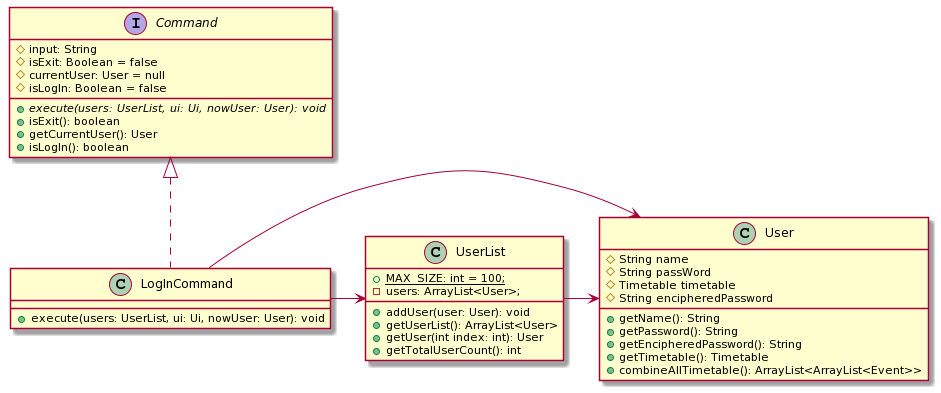

The diagram above was rendered by PlantUML. Its source (embedded in the PNG):
@startuml
interface Command {
  # input: String
  # isExit: Boolean = false
  # currentUser: User = null
  # isLogIn: Boolean = false

  + {abstract} execute(users: UserList, ui: Ui, nowUser: User): void
  + isExit(): boolean
  + getCurrentUser(): User
  + isLogIn(): boolean
}

Class LogInCommand implements Command

class LogInCommand {
  + execute(users: UserList, ui: Ui, nowUser: User): void
}

LogInCommand -> UserList
LogInCommand -> User

class User {
    # String name
    # String passWord
    # Timetable timetable
    # String encipheredPassword

    + getName(): String
    + getPassword(): String
    + getEncipheredPassword(): String 
    + getTimetable(): Timetable
    + combineAllTimetable(): ArrayList<ArrayList<Event>> 
}

UserList -> User

class UserList {
    + {static} MAX_SIZE: int = 100;
    - users: ArrayList<User>;

    + addUser(user: User): void
    + getUserList(): ArrayList<User>
    + getUser(int index: int): User 
    + getTotalUserCount(): int
}
@enduml